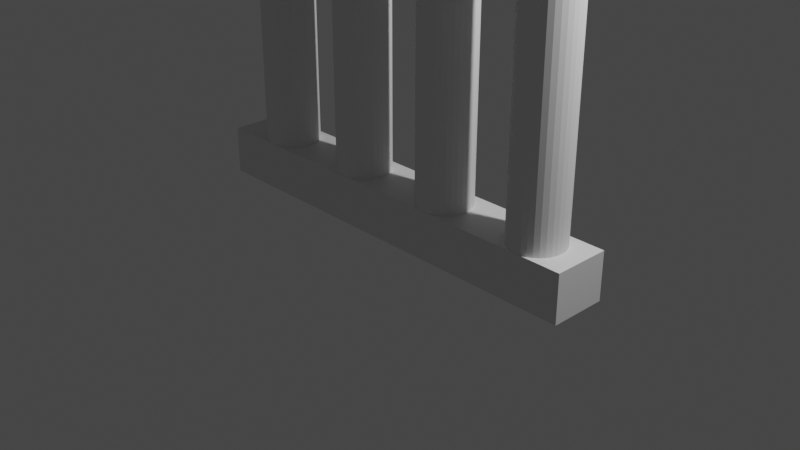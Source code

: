 # Source: bars.blend  (saved by Blender 3.3.6; exported with 4.5.12 LTS)
import bpy
from mathutils import Matrix  # noqa: F401  (used for matrix-valued properties, if any)

bpy.ops.wm.read_factory_settings(use_empty=True)
scene = bpy.context.scene
scene.name = 'Scene'

# ---- collections
col_collection = bpy.data.collections.new('Collection'); scene.collection.children.link(col_collection)

# ---- materials (node trees are filled in below, after node groups)
mat_material = bpy.data.materials.new('Material')
mat_material.alpha_threshold = 0.0
mat_material.use_transparent_shadow = False
mat_material.roughness = 0.5
mat_material.line_color = (0.0, 0.0, 0.0, 1.0)

# ---- node groups
ng_auto_smooth = bpy.data.node_groups.new('Auto Smooth', 'GeometryNodeTree')
_s = ng_auto_smooth.interface.new_socket(name='Geometry', in_out='OUTPUT', socket_type='NodeSocketGeometry')
_s = ng_auto_smooth.interface.new_socket(name='Geometry', in_out='INPUT', socket_type='NodeSocketGeometry')
_s = ng_auto_smooth.interface.new_socket(name='Angle', in_out='INPUT', socket_type='NodeSocketFloat')
_s.subtype = 'ANGLE'
_s.min_value = 0.0
_s.max_value = 3.142
ng_auto_smooth.is_modifier = True
_N = ng_auto_smooth.nodes; _L = ng_auto_smooth.links
n0 = _N.new('NodeGroupOutput'); n0.name = 'Group Output'; n0.location = (480, -100)
n1 = _N.new('NodeGroupInput'); n1.name = 'Group Input'; n1.location = (-420, -300)
n2 = _N.new('NodeGroupInput'); n2.name = 'Group Input.001'; n2.location = (-60, -100)
n3 = _N.new('GeometryNodeSetShadeSmooth'); n3.name = 'Set Shade Smooth'; n3.location = (120, -100)
n3.domain = 'EDGE'
n4 = _N.new('GeometryNodeSetShadeSmooth'); n4.name = 'Set Shade Smooth.001'; n4.location = (300, -100)
n5 = _N.new('GeometryNodeInputMeshEdgeAngle'); n5.name = 'Edge Angle'; n5.location = (-420, -220)
n6 = _N.new('GeometryNodeInputEdgeSmooth'); n6.name = 'Is Edge Smooth'; n6.location = (-60, -160)
n7 = _N.new('GeometryNodeInputShadeSmooth'); n7.name = 'Is Face Smooth'; n7.location = (-240, -340)
n8 = _N.new('FunctionNodeBooleanMath'); n8.name = 'Boolean Math'; n8.location = (-60, -220)
n9 = _N.new('FunctionNodeCompare'); n9.name = 'Compare'; n9.location = (-240, -180)
n9.operation = 'LESS_EQUAL'
_L.new(n5.outputs[0], n9.inputs[0])
_L.new(n4.outputs[0], n0.inputs[0])
_L.new(n1.outputs[1], n9.inputs[1])
_L.new(n9.outputs[0], n8.inputs[0])
_L.new(n7.outputs[0], n8.inputs[1])
_L.new(n2.outputs[0], n3.inputs[0])
_L.new(n6.outputs[0], n3.inputs[1])
_L.new(n3.outputs[0], n4.inputs[0])
_L.new(n8.outputs[0], n3.inputs[2])
n0.is_active_output = True

# ---- material node trees
mat_material.use_nodes = True; mat_material.node_tree.nodes.clear()
_N = mat_material.node_tree.nodes; _L = mat_material.node_tree.links
n0 = _N.new('ShaderNodeOutputMaterial'); n0.name = 'Material Output'; n0.location = (300, 300)
n1 = _N.new('ShaderNodeBsdfPrincipled'); n1.name = 'Principled BSDF'; n1.location = (10, 300)
n1.distribution = 'GGX'
n1.subsurface_method = 'RANDOM_WALK_SKIN'
n1.inputs[3].default_value = 1.45
n1.inputs[27].default_value = (0.0, 0.0, 0.0, 1.0)
n1.inputs[28].default_value = 1.0
_L.new(n1.outputs[0], n0.inputs[0])
n0.is_active_output = True

# ---- world
world_world = bpy.data.worlds.new('World'); scene.world = world_world
world_world.use_nodes = True; world_world.node_tree.nodes.clear()
_N = world_world.node_tree.nodes; _L = world_world.node_tree.links
n0 = _N.new('ShaderNodeOutputWorld'); n0.name = 'World Output'; n0.location = (300, 300)
n1 = _N.new('ShaderNodeBackground'); n1.name = 'Background'; n1.location = (10, 300)
n1.inputs[0].default_value = (0.05088, 0.05088, 0.05088, 1.0)
_L.new(n1.outputs[0], n0.inputs[0])
n0.is_active_output = True
world_world.color = (0.05088, 0.05088, 0.05088)
world_world.use_sun_shadow = False
world_world.sun_shadow_jitter_overblur = 0.0

# ---- cameras
cam_camera = bpy.data.cameras.new('Camera')
cam_camera.clip_end = 100.0
cam_camera.ortho_scale = 7.314

# ---- lights
light_light = bpy.data.lights.new('Light', 'POINT')
light_light.transmission_factor = 0.0
light_light.energy = 1000.0
light_light.shadow_soft_size = 0.1
light_light.shadow_maximum_resolution = 0.006
light_light.use_absolute_resolution = True

# ---- meshes
me_cube = bpy.data.meshes.new('Cube')
me_cube.from_pydata([(1.0, 1.0, 1.0), (1.0, 1.0, -1.0), (1.0, -1.0, 1.0), (1.0, -1.0, -1.0), (-1.0, 1.0, 1.0), (-1.0, 1.0, -1.0), (-1.0, -1.0, 1.0), (-1.0, -1.0, -1.0)], [], [(0, 4, 6, 2), (3, 2, 6, 7), (7, 6, 4, 5), (5, 1, 3, 7), (1, 0, 2, 3), (5, 4, 0, 1)])
_uv = me_cube.uv_layers.new(name='UVMap')
_uv.uv.foreach_set('vector', [0.625, 0.5, 0.875, 0.5, 0.875, 0.75, 0.625, 0.75, 0.375, 0.75, 0.625, 0.75, 0.625, 1.0, 0.375, 1.0, 0.375, 0.0, 0.625, 0.0, 0.625, 0.25, 0.375, 0.25, 0.125, 0.5, 0.375, 0.5, 0.375, 0.75, 0.125, 0.75, 0.375, 0.5, 0.625, 0.5, 0.625, 0.75, 0.375, 0.75, 0.375, 0.25, 0.625, 0.25, 0.625, 0.5, 0.375, 0.5])
me_cube.materials.append(mat_material)
me_cube.use_mirror_vertex_groups = False
me_cube.update()
me_cylinder = bpy.data.meshes.new('Cylinder')
me_cylinder.from_pydata([(0.0, 1.0, -1.0), (0.0, 1.0, 1.0), (0.1951, 0.9808, -1.0), (0.1951, 0.9808, 1.0), (0.3827, 0.9239, -1.0), (0.3827, 0.9239, 1.0), (0.5556, 0.8315, -1.0), (0.5556, 0.8315, 1.0), (0.7071, 0.7071, -1.0), (0.7071, 0.7071, 1.0), (0.8315, 0.5556, -1.0), (0.8315, 0.5556, 1.0), (0.9239, 0.3827, -1.0), (0.9239, 0.3827, 1.0), (0.9808, 0.1951, -1.0), (0.9808, 0.1951, 1.0), (1.0, 0.0, -1.0), (1.0, 0.0, 1.0), (0.9808, -0.1951, -1.0), (0.9808, -0.1951, 1.0), (0.9239, -0.3827, -1.0), (0.9239, -0.3827, 1.0), (0.8315, -0.5556, -1.0), (0.8315, -0.5556, 1.0), (0.7071, -0.7071, -1.0), (0.7071, -0.7071, 1.0), (0.5556, -0.8315, -1.0), (0.5556, -0.8315, 1.0), (0.3827, -0.9239, -1.0), (0.3827, -0.9239, 1.0), (0.1951, -0.9808, -1.0), (0.1951, -0.9808, 1.0), (0.0, -1.0, -1.0), (0.0, -1.0, 1.0), (-0.1951, -0.9808, -1.0), (-0.1951, -0.9808, 1.0), (-0.3827, -0.9239, -1.0), (-0.3827, -0.9239, 1.0), (-0.5556, -0.8315, -1.0), (-0.5556, -0.8315, 1.0), (-0.7071, -0.7071, -1.0), (-0.7071, -0.7071, 1.0), (-0.8315, -0.5556, -1.0), (-0.8315, -0.5556, 1.0), (-0.9239, -0.3827, -1.0), (-0.9239, -0.3827, 1.0), (-0.9808, -0.1951, -1.0), (-0.9808, -0.1951, 1.0), (-1.0, 0.0, -1.0), (-1.0, 0.0, 1.0), (-0.9808, 0.1951, -1.0), (-0.9808, 0.1951, 1.0), (-0.9239, 0.3827, -1.0), (-0.9239, 0.3827, 1.0), (-0.8315, 0.5556, -1.0), (-0.8315, 0.5556, 1.0), (-0.7071, 0.7071, -1.0), (-0.7071, 0.7071, 1.0), (-0.5556, 0.8315, -1.0), (-0.5556, 0.8315, 1.0), (-0.3827, 0.9239, -1.0), (-0.3827, 0.9239, 1.0), (-0.1951, 0.9808, -1.0), (-0.1951, 0.9808, 1.0)], [], [(0, 1, 3, 2), (2, 3, 5, 4), (4, 5, 7, 6), (6, 7, 9, 8), (8, 9, 11, 10), (10, 11, 13, 12), (12, 13, 15, 14), (14, 15, 17, 16), (16, 17, 19, 18), (18, 19, 21, 20), (20, 21, 23, 22), (22, 23, 25, 24), (24, 25, 27, 26), (26, 27, 29, 28), (28, 29, 31, 30), (30, 31, 33, 32), (32, 33, 35, 34), (34, 35, 37, 36), (36, 37, 39, 38), (38, 39, 41, 40), (40, 41, 43, 42), (42, 43, 45, 44), (44, 45, 47, 46), (46, 47, 49, 48), (48, 49, 51, 50), (50, 51, 53, 52), (52, 53, 55, 54), (54, 55, 57, 56), (56, 57, 59, 58), (58, 59, 61, 60), (3, 1, 63, 61, 59, 57, 55, 53, 51, 49, 47, 45, 43, 41, 39, 37, 35, 33, 31, 29, 27, 25, 23, 21, 19, 17, 15, 13, 11, 9, 7, 5), (60, 61, 63, 62), (62, 63, 1, 0), (0, 2, 4, 6, 8, 10, 12, 14, 16, 18, 20, 22, 24, 26, 28, 30, 32, 34, 36, 38, 40, 42, 44, 46, 48, 50, 52, 54, 56, 58, 60, 62)])
_uv = me_cylinder.uv_layers.new(name='UVMap')
_uv.uv.foreach_set('vector', [1.0, 0.5, 1.0, 1.0, 0.9688, 1.0, 0.9688, 0.5, 0.9688, 0.5, 0.9688, 1.0, 0.9375, 1.0, 0.9375, 0.5, 0.9375, 0.5, 0.9375, 1.0, 0.9062, 1.0, 0.9062, 0.5, 0.9062, 0.5, 0.9062, 1.0, 0.875, 1.0, 0.875, 0.5, 0.875, 0.5, 0.875, 1.0, 0.8438, 1.0, 0.8438, 0.5, 0.8438, 0.5, 0.8438, 1.0, 0.8125, 1.0, 0.8125, 0.5, 0.8125, 0.5, 0.8125, 1.0, 0.7812, 1.0, 0.7812, 0.5, 0.7812, 0.5, 0.7812, 1.0, 0.75, 1.0, 0.75, 0.5, 0.75, 0.5, 0.75, 1.0, 0.7188, 1.0, 0.7188, 0.5, 0.7188, 0.5, 0.7188, 1.0, 0.6875, 1.0, 0.6875, 0.5, 0.6875, 0.5, 0.6875, 1.0, 0.6562, 1.0, 0.6562, 0.5, 0.6562, 0.5, 0.6562, 1.0, 0.625, 1.0, 0.625, 0.5, 0.625, 0.5, 0.625, 1.0, 0.5938, 1.0, 0.5938, 0.5, 0.5938, 0.5, 0.5938, 1.0, 0.5625, 1.0, 0.5625, 0.5, 0.5625, 0.5, 0.5625, 1.0, 0.5312, 1.0, 0.5312, 0.5, 0.5312, 0.5, 0.5312, 1.0, 0.5, 1.0, 0.5, 0.5, 0.5, 0.5, 0.5, 1.0, 0.4688, 1.0, 0.4688, 0.5, 0.4688, 0.5, 0.4688, 1.0, 0.4375, 1.0, 0.4375, 0.5, 0.4375, 0.5, 0.4375, 1.0, 0.4062, 1.0, 0.4062, 0.5, 0.4062, 0.5, 0.4062, 1.0, 0.375, 1.0, 0.375, 0.5, 0.375, 0.5, 0.375, 1.0, 0.3438, 1.0, 0.3438, 0.5, 0.3438, 0.5, 0.3438, 1.0, 0.3125, 1.0, 0.3125, 0.5, 0.3125, 0.5, 0.3125, 1.0, 0.2812, 1.0, 0.2812, 0.5, 0.2812, 0.5, 0.2812, 1.0, 0.25, 1.0, 0.25, 0.5, 0.25, 0.5, 0.25, 1.0, 0.2188, 1.0, 0.2188, 0.5, 0.2188, 0.5, 0.2188, 1.0, 0.1875, 1.0, 0.1875, 0.5, 0.1875, 0.5, 0.1875, 1.0, 0.1562, 1.0, 0.1562, 0.5, 0.1562, 0.5, 0.1562, 1.0, 0.125, 1.0, 0.125, 0.5, 0.125, 0.5, 0.125, 1.0, 0.09375, 1.0, 0.09375, 0.5, 0.09375, 0.5, 0.09375, 1.0, 0.0625, 1.0, 0.0625, 0.5, 0.2968, 0.4854, 0.25, 0.49, 0.2032, 0.4854, 0.1582, 0.4717, 0.1167, 0.4496, 0.08029, 0.4197, 0.05045, 0.3833, 0.02827, 0.3418, 0.01461, 0.2968, 0.01, 0.25, 0.01461, 0.2032, 0.02827, 0.1582, 0.05045, 0.1167, 0.08029, 0.08029, 0.1167, 0.05045, 0.1582, 0.02827, 0.2032, 0.01461, 0.25, 0.01, 0.2968, 0.01461, 0.3418, 0.02827, 0.3833, 0.05045, 0.4197, 0.08029, 0.4496, 0.1167, 0.4717, 0.1582, 0.4854, 0.2032, 0.49, 0.25, 0.4854, 0.2968, 0.4717, 0.3418, 0.4496, 0.3833, 0.4197, 0.4197, 0.3833, 0.4496, 0.3418, 0.4717, 0.0625, 0.5, 0.0625, 1.0, 0.03125, 1.0, 0.03125, 0.5, 0.03125, 0.5, 0.03125, 1.0, 0.0, 1.0, 0.0, 0.5, 0.75, 0.49, 0.7968, 0.4854, 0.8418, 0.4717, 0.8833, 0.4496, 0.9197, 0.4197, 0.9496, 0.3833, 0.9717, 0.3418, 0.9854, 0.2968, 0.99, 0.25, 0.9854, 0.2032, 0.9717, 0.1582, 0.9496, 0.1167, 0.9197, 0.08029, 0.8833, 0.05045, 0.8418, 0.02827, 0.7968, 0.01461, 0.75, 0.01, 0.7032, 0.01461, 0.6582, 0.02827, 0.6167, 0.05045, 0.5803, 0.08029, 0.5504, 0.1167, 0.5283, 0.1582, 0.5146, 0.2032, 0.51, 0.25, 0.5146, 0.2968, 0.5283, 0.3418, 0.5504, 0.3833, 0.5803, 0.4197, 0.6167, 0.4496, 0.6582, 0.4717, 0.7032, 0.4854])
me_cylinder.update()

# ---- objects
ob_cube = bpy.data.objects.new('Cube', me_cube)
ob_light = bpy.data.objects.new('Light', light_light)
ob_camera = bpy.data.objects.new('Camera', cam_camera)
ob_cylinder = bpy.data.objects.new('Cylinder', me_cylinder)

# ---- transforms, parenting, visibility, modifiers, constraints
ob_cube.location = (0.0, 0.0, 4.262)
ob_cube.scale = (2.301, 0.308, 0.257)
ob_cube.lock_rotations_4d = False
ob_cube.empty_display_type = 'ARROWS'
ob_cube.lineart.crease_threshold = 0.0
_m = ob_cube.modifiers.new('Array', 'ARRAY')
_m.relative_offset_displace = (0.0, 0.0, -8.0)
ob_light.location = (4.076, 1.005, 5.904)
ob_light.rotation_euler = (0.6503, 0.05522, 1.866)
ob_light.lock_rotations_4d = False
ob_light.empty_display_type = 'ARROWS'
ob_light.color = (0.0, 0.0, 0.0, 0.0)
ob_light.lineart.crease_threshold = 0.0
ob_camera.location = (7.359, -6.926, 4.958)
ob_camera.rotation_euler = (1.109, 0.0, 0.8149)
ob_camera.lock_rotations_4d = False
ob_camera.empty_display_type = 'ARROWS'
ob_camera.color = (0.0, 0.0, 0.0, 0.0)
ob_camera.display_type = 'WIRE'
ob_camera.lineart.crease_threshold = 0.0
ob_cylinder.location = (-1.65, -0.01791, 2.212)
ob_cylinder.scale = (0.2878, 0.2878, 1.816)
_m = ob_cylinder.modifiers.new('Array', 'ARRAY')
_m.count = 4
_m.relative_offset_displace = (2.0, 0.0, 0.0)
_m = ob_cylinder.modifiers.new('Auto Smooth', 'NODES')
_m.node_group = ng_auto_smooth
_gi = [s.identifier for s in ng_auto_smooth.interface.items_tree if s.item_type == 'SOCKET' and s.in_out == 'INPUT']
_m[_gi[1]] = 3.142  # Angle

# ---- collection membership
col_collection.objects.link(ob_cube)
col_collection.objects.link(ob_light)
col_collection.objects.link(ob_camera)
col_collection.objects.link(ob_cylinder)

# ---- scene / render settings (as saved in the file)
scene.camera = ob_camera
scene.frame_start = 1; scene.frame_end = 250; scene.frame_set(1)
scene.render.engine = 'BLENDER_EEVEE_NEXT'
scene.cycles.sampling_pattern = 'TABULATED_SOBOL'
scene.cycles.use_light_tree = False
scene.view_settings.view_transform = 'Filmic'
bpy.context.view_layer.update()
